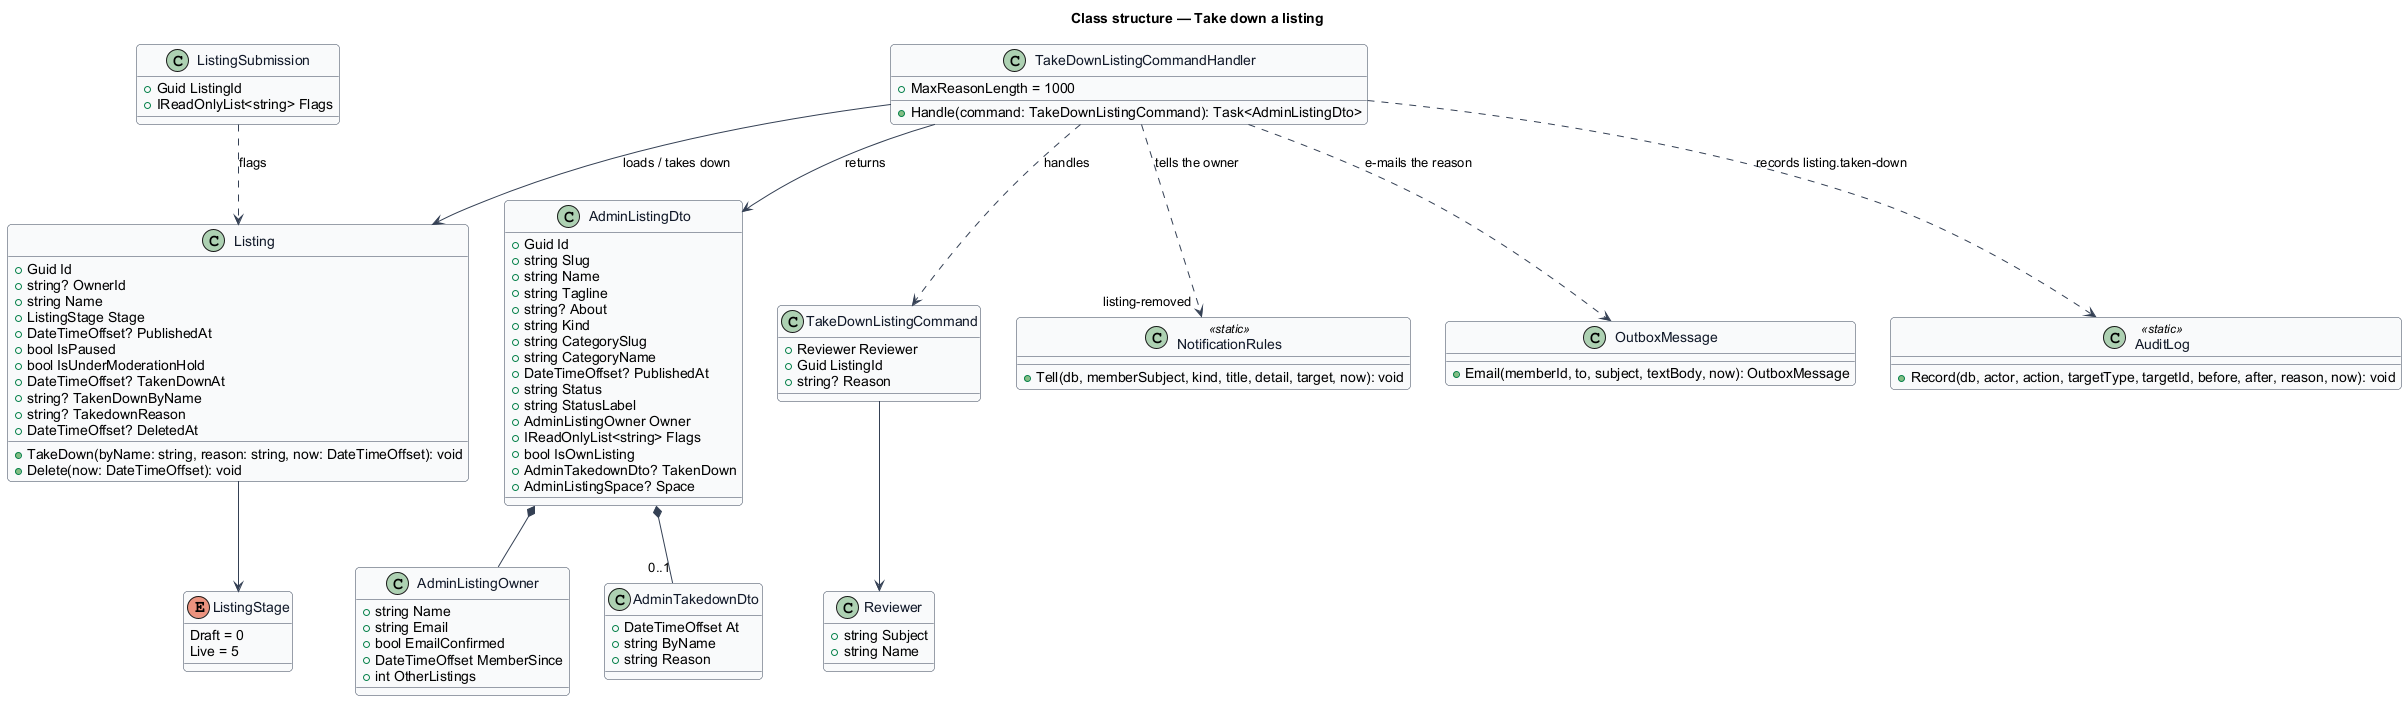

The diagram above was rendered by PlantUML. Its source (embedded in the PNG):
@startuml
skinparam backgroundColor #FFFFFF
skinparam shadowing false
skinparam roundcorner 8
skinparam defaultFontName Arial
skinparam ArrowColor #344054
skinparam class {
  BorderColor #344054
  FontColor #101828
  BackgroundColor #F9FAFB
}
title Class structure — Take down a listing
enum ListingStage {
  Draft = 0
  Live = 5
}
class Listing {
  +Guid Id
  +string? OwnerId
  +string Name
  +ListingStage Stage
  +DateTimeOffset? PublishedAt
  +bool IsPaused
  +bool IsUnderModerationHold
  +DateTimeOffset? TakenDownAt
  +string? TakenDownByName
  +string? TakedownReason
  +DateTimeOffset? DeletedAt
  +TakeDown(byName: string, reason: string, now: DateTimeOffset): void
  +Delete(now: DateTimeOffset): void
}
class ListingSubmission {
  +Guid ListingId
  +IReadOnlyList<string> Flags
}
class AdminListingDto {
  +Guid Id
  +string Slug
  +string Name
  +string Tagline
  +string? About
  +string Kind
  +string CategorySlug
  +string CategoryName
  +DateTimeOffset? PublishedAt
  +string Status
  +string StatusLabel
  +AdminListingOwner Owner
  +IReadOnlyList<string> Flags
  +bool IsOwnListing
  +AdminTakedownDto? TakenDown
  +AdminListingSpace? Space
}
class AdminListingOwner {
  +string Name
  +string Email
  +bool EmailConfirmed
  +DateTimeOffset MemberSince
  +int OtherListings
}
class AdminTakedownDto {
  +DateTimeOffset At
  +string ByName
  +string Reason
}
class Reviewer {
  +string Subject
  +string Name
}
class TakeDownListingCommand {
  +Reviewer Reviewer
  +Guid ListingId
  +string? Reason
}
class TakeDownListingCommandHandler {
  +MaxReasonLength = 1000
  +Handle(command: TakeDownListingCommand): Task<AdminListingDto>
}
class NotificationRules <<static>> {
  +Tell(db, memberSubject, kind, title, detail, target, now): void
}
class OutboxMessage {
  +Email(memberId, to, subject, textBody, now): OutboxMessage
}
class AuditLog <<static>> {
  +Record(db, actor, action, targetType, targetId, before, after, reason, now): void
}

TakeDownListingCommandHandler ..> TakeDownListingCommand : handles
TakeDownListingCommandHandler --> Listing : loads / takes down
TakeDownListingCommandHandler ..> NotificationRules : tells the owner "listing-removed"
TakeDownListingCommandHandler ..> OutboxMessage : e-mails the reason
TakeDownListingCommandHandler ..> AuditLog : records listing.taken-down
TakeDownListingCommandHandler --> AdminListingDto : returns
TakeDownListingCommand --> Reviewer
Listing --> ListingStage
ListingSubmission ..> Listing : flags
AdminListingDto *-- AdminListingOwner
AdminListingDto *-- "0..1" AdminTakedownDto
@enduml